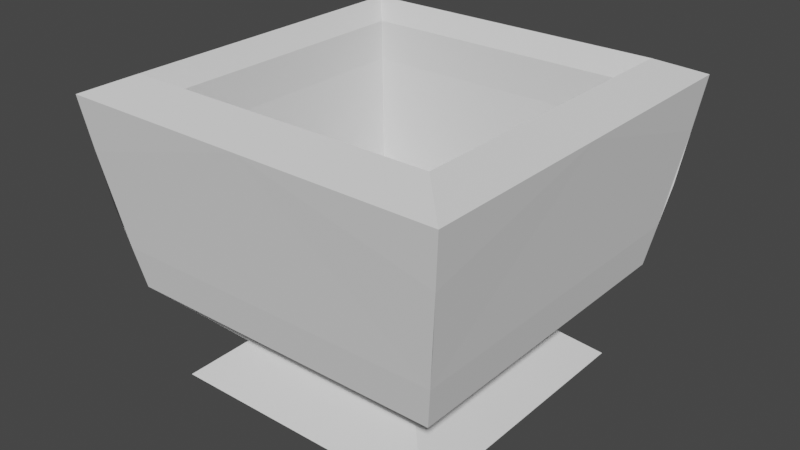 # Source: Maceta.blend  (saved by Blender 2.81.16; exported with 4.5.12 LTS)
import bpy
from mathutils import Matrix  # noqa: F401  (used for matrix-valued properties, if any)

bpy.ops.wm.read_factory_settings(use_empty=True)
scene = bpy.context.scene
scene.name = 'Scene'

# ---- collections
col_collection = bpy.data.collections.new('Collection'); scene.collection.children.link(col_collection)

# ---- world
world_world = bpy.data.worlds.new('World'); scene.world = world_world
world_world.use_nodes = True; world_world.node_tree.nodes.clear()
_N = world_world.node_tree.nodes; _L = world_world.node_tree.links
n0 = _N.new('ShaderNodeOutputWorld'); n0.name = 'World Output'; n0.location = (300, 300)
n1 = _N.new('ShaderNodeBackground'); n1.name = 'Background'; n1.location = (10, 300)
n1.inputs[0].default_value = (0.05088, 0.05088, 0.05088, 1.0)
_L.new(n1.outputs[0], n0.inputs[0])
n0.is_active_output = True
world_world.color = (0.05088, 0.05088, 0.05088)
world_world.use_sun_shadow = False
world_world.sun_shadow_jitter_overblur = 0.0

# ---- meshes
me_cube_003 = bpy.data.meshes.new('Cube.003')
me_cube_003.from_pydata([(-1.0, -1.0, 1.0), (-1.0, 1.0, 1.0), (1.0, -1.0, 1.0), (1.0, 1.0, 1.0), (-1.259, 1.259, 0.2867), (1.259, 1.259, 0.2867), (1.259, -1.259, 0.2867), (-1.259, -1.259, 0.2867), (-1.0, -1.0, 0.4365), (-1.0, 1.0, 0.4365), (1.0, 1.0, 0.4365), (1.0, -1.0, 0.4365), (-0.9218, -0.9218, -0.3701), (-0.9218, 0.9218, -0.3701), (0.9218, 0.9218, -0.3701), (0.9218, -0.9218, -0.3701), (-0.9952, -0.9952, -1.0), (-1.0, -1.0, -0.9952), (-0.9952, 0.9952, -1.0), (-1.0, 1.0, -0.9952), (0.9952, -0.9952, -1.0), (1.0, -1.0, -0.9952), (0.9952, 0.9952, -1.0), (1.0, 1.0, -0.9952), (-0.721, -0.721, -0.7499), (-0.721, 0.721, -0.7499), (0.721, -0.721, -0.7499), (0.721, 0.721, -0.7499), (-1.155, -1.155, -0.2989), (1.155, -1.155, -0.2989), (-1.155, 1.155, -0.2989), (1.155, 1.155, -0.2989), (-1.09, -1.09, 1.146), (-1.359, -1.359, 1.03), (-1.359, 1.359, 1.03), (-1.09, 1.09, 1.146), (1.359, 1.359, 1.03), (1.09, 1.09, 1.146), (1.359, -1.359, 1.03), (1.09, -1.09, 1.146), (-1.0, 0.0, 1.0), (0.0, 1.0, 1.0), (1.0, 0.0, 1.0), (0.0, -1.0, 1.0), (1.0, 1.0, 0.7183), (1.0, -1.0, 0.7183), (-1.0, -1.0, 0.7183), (-1.0, 1.0, 0.7183), (-0.9218, 0.0, -0.3701), (0.0, 0.9218, -0.3701), (0.9218, 0.0, -0.3701), (0.0, -0.9218, -0.3701), (0.9609, 0.9609, 0.03318), (0.9609, -0.9609, 0.03318), (-0.9609, -0.9609, 0.03318), (-0.9609, 0.9609, 0.03318), (-0.9976, 0.9976, -0.9976), (-0.9952, 0.0, -1.0), (-0.9976, -0.9976, -0.9976), (-1.0, 0.0, -0.9952), (0.9976, 0.9976, -0.9976), (0.0, 0.9952, -1.0), (0.0, 1.0, -0.9952), (0.9976, -0.9976, -0.9976), (0.9952, 0.0, -1.0), (1.0, 0.0, -0.9952), (0.0, -0.9952, -1.0), (0.0, -1.0, -0.9952), (-1.207, -1.207, -0.006074), (-0.8605, 0.8605, -0.8726), (1.207, -1.207, -0.006074), (0.8605, 0.8605, -0.8726), (-0.8605, -0.8605, -0.8726), (-0.9382, 0.9382, -0.5244), (0.8605, -0.8605, -0.8726), (0.9382, 0.9382, -0.5244), (-0.721, 0.0, -0.7499), (5.96e-08, 0.721, -0.7499), (0.721, 0.0, -0.7499), (5.96e-08, -0.721, -0.7499), (-0.9382, -0.9382, -0.5244), (0.9382, -0.9382, -0.5244), (-1.207, 1.207, -0.006074), (1.207, 1.207, -0.006074), (-1.155, 0.0, -0.2989), (0.0, 1.155, -0.2989), (1.155, 0.0, -0.2989), (0.0, -1.155, -0.2989), (1.225, -1.225, 1.088), (0.0, -1.09, 1.146), (-1.225, -1.225, 1.088), (0.0, -1.359, 1.03), (1.225, 1.225, 1.088), (1.09, 0.0, 1.146), (1.359, 0.0, 1.03), (-1.225, 1.225, 1.088), (0.0, 1.09, 1.146), (0.0, 1.359, 1.03), (-1.09, 0.0, 1.146), (-1.359, 0.0, 1.03), (1.045, -1.045, 1.073), (-1.045, -1.045, 1.073), (-1.309, -1.309, 0.6583), (-1.309, 1.309, 0.6583), (-1.045, 1.045, 1.073), (1.309, -1.309, 0.6583), (1.045, 1.045, 1.073), (1.309, 1.309, 0.6583), (-0.9976, 0.0, -0.9976), (0.0, 0.9976, -0.9976), (0.9976, 0.0, -0.9976), (0.0, -0.9976, -0.9976)], [], [(6, 105, 38, 91, 33, 102, 7, 68, 28, 87, 29, 70), (7, 102, 33, 99, 34, 103, 4, 82, 30, 84, 28, 68), (4, 103, 34, 97, 36, 107, 5, 83, 31, 85, 30, 82), (18, 61, 22, 64, 20, 66, 16, 57), (35, 104, 1, 41, 3, 106, 37, 96), (37, 106, 3, 42, 2, 100, 39, 93), (14, 49, 13, 48, 12, 51, 15, 50), (3, 41, 1, 47, 9, 55, 13, 49, 14, 52, 10, 44), (1, 40, 0, 46, 8, 54, 12, 48, 13, 55, 9, 47), (18, 57, 108, 56), (57, 16, 58, 108), (108, 58, 17, 59), (56, 108, 59, 19), (22, 61, 109, 60), (61, 18, 56, 109), (109, 56, 19, 62), (60, 109, 62, 23), (20, 64, 110, 63), (64, 22, 60, 110), (110, 60, 23, 65), (63, 110, 65, 21), (16, 66, 111, 58), (66, 20, 63, 111), (111, 63, 21, 67), (58, 111, 67, 17), (19, 69, 25, 77, 27, 71, 23, 62), (23, 71, 27, 78, 26, 74, 21, 65), (21, 74, 26, 79, 24, 72, 17, 67), (26, 81, 29, 87, 28, 80, 24, 79), (17, 72, 24, 76, 25, 69, 19, 59), (25, 73, 30, 85, 31, 75, 27, 77), (27, 75, 31, 86, 29, 81, 26, 78), (39, 89, 32, 90, 33, 91, 38, 88), (37, 93, 39, 88, 38, 94, 36, 92), (35, 96, 37, 92, 36, 97, 34, 95), (32, 98, 35, 95, 34, 99, 33, 90), (39, 100, 2, 43, 0, 101, 32, 89), (32, 101, 0, 40, 1, 104, 35, 98), (3, 44, 10, 52, 14, 50, 15, 53, 11, 45, 2, 42), (0, 43, 2, 45, 11, 53, 15, 51, 12, 54, 8, 46), (24, 80, 28, 84, 30, 73, 25, 76), (5, 107, 36, 94, 38, 105, 6, 70, 29, 86, 31, 83)])
_uv = me_cube_003.uv_layers.new(name='UVMap')
_uv.uv.foreach_set('vector', [0.742, 0.6209, 0.6975, 0.6277, 0.6531, 0.6344, 0.6531, 0.4517, 0.6531, 0.2689, 0.6975, 0.2757, 0.742, 0.2825, 0.7768, 0.2894, 0.8116, 0.2963, 0.8116, 0.4517, 0.8116, 0.607, 0.7768, 0.614, 0.4056, 0.2825, 0.4501, 0.2757, 0.4945, 0.2689, 0.4945, 0.4517, 0.4945, 0.6344, 0.4501, 0.6277, 0.4056, 0.6209, 0.3708, 0.614, 0.336, 0.607, 0.336, 0.4517, 0.336, 0.2963, 0.3708, 0.2894, 0.5834, 0.6209, 0.539, 0.6277, 0.4945, 0.6344, 0.4945, 0.4517, 0.4945, 0.2689, 0.539, 0.2757, 0.5834, 0.2825, 0.6183, 0.2894, 0.6531, 0.2963, 0.6531, 0.4517, 0.6531, 0.607, 0.6183, 0.614, 0.3366, 0.0006411, 0.4596, 0.0006411, 0.5825, 0.0006411, 0.5825, 0.1344, 0.5825, 0.2683, 0.4596, 0.2683, 0.3366, 0.2683, 0.3366, 0.1344, 0.6829, 0.9277, 0.6731, 0.9216, 0.6634, 0.9155, 0.6634, 0.7811, 0.6634, 0.6466, 0.6731, 0.6405, 0.6829, 0.6344, 0.6829, 0.7811, 0.8713, 0.9277, 0.8615, 0.9216, 0.8518, 0.9155, 0.8518, 0.7811, 0.8518, 0.6466, 0.8615, 0.6405, 0.8713, 0.6344, 0.8713, 0.7811, 0.8109, 0.0, 0.8109, 0.1239, 0.8109, 0.2479, 0.697, 0.2479, 0.5831, 0.2479, 0.5831, 0.1239, 0.5831, 4.808e-08, 0.697, 2.404e-08, 0.6634, 0.6466, 0.6634, 0.7811, 0.6634, 0.9155, 0.629, 0.9155, 0.5945, 0.9155, 0.5445, 0.9102, 0.4945, 0.905, 0.4945, 0.7811, 0.4945, 0.6571, 0.5445, 0.6519, 0.5945, 0.6466, 0.629, 0.6466, 0.01954, 0.9573, 0.01954, 0.8228, 0.01954, 0.6884, 0.05396, 0.6884, 0.08838, 0.6884, 0.1384, 0.6937, 0.1884, 0.6989, 0.1884, 0.8228, 0.1884, 0.9468, 0.1384, 0.952, 0.08838, 0.9573, 0.05396, 0.9573, 0.3366, 0.0006411, 0.3366, 0.1344, 0.3363, 0.1344, 0.3363, 0.0003206, 0.3366, 0.1344, 0.3366, 0.2683, 0.3363, 0.2686, 0.3363, 0.1344, 0.3363, 0.1344, 0.3363, 0.2686, 0.336, 0.2689, 0.336, 0.1344, 0.3363, 0.0003206, 0.3363, 0.1344, 0.336, 0.1344, 0.336, 3.205e-08, 0.5825, 0.0006411, 0.4596, 0.0006411, 0.4596, 0.0003205, 0.5828, 0.0003205, 0.4596, 0.0006411, 0.3366, 0.0006411, 0.3363, 0.0003206, 0.4596, 0.0003205, 0.4596, 0.0003205, 0.3363, 0.0003206, 0.336, 3.205e-08, 0.4596, 1.603e-08, 0.5828, 0.0003205, 0.4596, 0.0003205, 0.4596, 1.603e-08, 0.5831, 0.0, 0.5825, 0.2683, 0.5825, 0.1344, 0.5828, 0.1344, 0.5828, 0.2686, 0.5825, 0.1344, 0.5825, 0.0006411, 0.5828, 0.0003205, 0.5828, 0.1344, 0.5828, 0.1344, 0.5828, 0.0003205, 0.5831, 0.0, 0.5831, 0.1344, 0.5828, 0.2686, 0.5828, 0.1344, 0.5831, 0.1344, 0.5831, 0.2689, 0.3366, 0.2683, 0.4596, 0.2683, 0.4596, 0.2686, 0.3363, 0.2686, 0.4596, 0.2683, 0.5825, 0.2683, 0.5828, 0.2686, 0.4596, 0.2686, 0.4596, 0.2686, 0.5828, 0.2686, 0.5831, 0.2689, 0.4596, 0.2689, 0.3363, 0.2686, 0.4596, 0.2686, 0.4596, 0.2689, 0.336, 0.2689, 0.8461, 0.2689, 0.8285, 0.2501, 0.8109, 0.2314, 0.8109, 0.1344, 0.8109, 0.03751, 0.8285, 0.01875, 0.8461, 0.0, 0.8461, 0.1344, 0.2235, 0.9451, 0.206, 0.9264, 0.1884, 0.9076, 0.1884, 0.8107, 0.1884, 0.7137, 0.206, 0.695, 0.2235, 0.6762, 0.2235, 0.8107, 0.3207, 0.6344, 0.3031, 0.6157, 0.2856, 0.5969, 0.2856, 0.5, 0.2856, 0.4031, 0.3031, 0.3843, 0.3207, 0.3656, 0.3207, 0.5, 0.2319, 0.6178, 0.2587, 0.647, 0.2856, 0.6762, 0.1428, 0.6762, 2.946e-08, 0.6762, 0.02684, 0.647, 0.05368, 0.6178, 0.1428, 0.6178, 0.3207, 0.9033, 0.3031, 0.8846, 0.2856, 0.8658, 0.2856, 0.7689, 0.2856, 0.672, 0.3031, 0.6532, 0.3207, 0.6344, 0.3207, 0.7689, 0.05368, 0.424, 0.02684, 0.3948, 0.0, 0.3656, 0.1428, 0.3656, 0.2856, 0.3656, 0.2587, 0.3948, 0.2319, 0.424, 0.1428, 0.424, 0.2319, 0.424, 0.2587, 0.3948, 0.2856, 0.3656, 0.2856, 0.5209, 0.2856, 0.6762, 0.2587, 0.647, 0.2319, 0.6178, 0.2319, 0.5209, 0.3027, 0.03617, 0.168, 0.03617, 0.03325, 0.03617, 0.01662, 0.01809, 0.0, 3.205e-08, 0.168, 1.603e-08, 0.336, 0.0, 0.3194, 0.01809, 0.3027, 0.3294, 0.3027, 0.1828, 0.3027, 0.03617, 0.3194, 0.01809, 0.336, 0.0, 0.336, 0.1828, 0.336, 0.3656, 0.3194, 0.3475, 0.03325, 0.3294, 0.168, 0.3294, 0.3027, 0.3294, 0.3194, 0.3475, 0.336, 0.3656, 0.168, 0.3656, 2.946e-08, 0.3656, 0.01662, 0.3475, 0.03325, 0.03617, 0.03325, 0.1828, 0.03325, 0.3294, 0.01662, 0.3475, 2.946e-08, 0.3656, 1.473e-08, 0.1828, 0.0, 3.205e-08, 0.01662, 0.01809, 0.8116, 0.2689, 0.8214, 0.275, 0.8312, 0.2811, 0.8312, 0.4155, 0.8312, 0.5499, 0.8214, 0.556, 0.8116, 0.5621, 0.8116, 0.4155, 0.0, 0.6762, 0.009769, 0.6823, 0.01954, 0.6884, 0.01954, 0.8228, 0.01954, 0.9573, 0.009769, 0.9634, 8.839e-08, 0.9694, 4.419e-08, 0.8228, 0.8518, 0.9155, 0.8173, 0.9155, 0.7829, 0.9155, 0.7329, 0.9102, 0.6829, 0.905, 0.6829, 0.7811, 0.6829, 0.6571, 0.7329, 0.6519, 0.7829, 0.6466, 0.8173, 0.6466, 0.8518, 0.6466, 0.8518, 0.7811, 0.8312, 0.5499, 0.8312, 0.4155, 0.8312, 0.2811, 0.8656, 0.2811, 0.9, 0.2811, 0.95, 0.2863, 1.0, 0.2916, 1.0, 0.4155, 1.0, 0.5394, 0.95, 0.5447, 0.9, 0.5499, 0.8656, 0.5499, 0.05368, 0.6178, 0.02684, 0.647, 2.946e-08, 0.6762, 1.473e-08, 0.5209, 0.0, 0.3656, 0.02684, 0.3948, 0.05368, 0.424, 0.05368, 0.5209, 0.4056, 0.648, 0.4501, 0.6412, 0.4945, 0.6344, 0.4945, 0.8172, 0.4945, 1.0, 0.4501, 0.9932, 0.4056, 0.9864, 0.3708, 0.9795, 0.336, 0.9726, 0.336, 0.8172, 0.336, 0.6619, 0.3708, 0.6549])
me_cube_003.use_remesh_fix_poles = True
me_cube_003.use_remesh_preserve_attributes = False
me_cube_003.use_mirror_vertex_groups = False
me_cube_003.update()

# ---- objects
ob_cube_002 = bpy.data.objects.new('Cube.002', me_cube_003)

# ---- transforms, parenting, visibility, modifiers, constraints
ob_cube_002.location = (0.0, 0.0, 0.0)
ob_cube_002.scale = (0.2405, 0.2405, 0.2405)
ob_cube_002.lineart.crease_threshold = 0.0

# ---- collection membership
col_collection.objects.link(ob_cube_002)

# ---- scene / render settings (as saved in the file)
scene.frame_start = 1; scene.frame_end = 250; scene.frame_set(2)
scene.render.engine = 'BLENDER_EEVEE_NEXT'
scene.cycles.use_denoising = False
scene.cycles.samples = 128
scene.cycles.sampling_pattern = 'TABULATED_SOBOL'
scene.cycles.use_adaptive_sampling = False
scene.cycles.use_light_tree = False
scene.view_settings.view_transform = 'Filmic'
bpy.context.view_layer.update()

# ---- added for rendering (the .blend has no active camera and no usable light): camera, sun
cam_auto = bpy.data.cameras.new('AutoCamera')
cam_auto.lens = 50.0
cam_auto.sensor_width = 36.0
cam_auto.clip_end = 1000.0
ob_auto_camera = bpy.data.objects.new('AutoCamera', cam_auto)
scene.collection.objects.link(ob_auto_camera)
ob_auto_camera.location = (0.979675, -1.17561, 0.801316)
ob_auto_camera.rotation_euler = (1.09748, -7.21219e-08, 0.694738)
scene.camera = ob_auto_camera
light_auto_sun = bpy.data.lights.new('AutoSun', 'SUN')
light_auto_sun.energy = 3.0
light_auto_sun.angle = 0.0523599
ob_auto_sun = bpy.data.objects.new('AutoSun', light_auto_sun)
scene.collection.objects.link(ob_auto_sun)
ob_auto_sun.rotation_euler = (0.872665, 0.174533, 0.523599)
bpy.context.view_layer.update()
